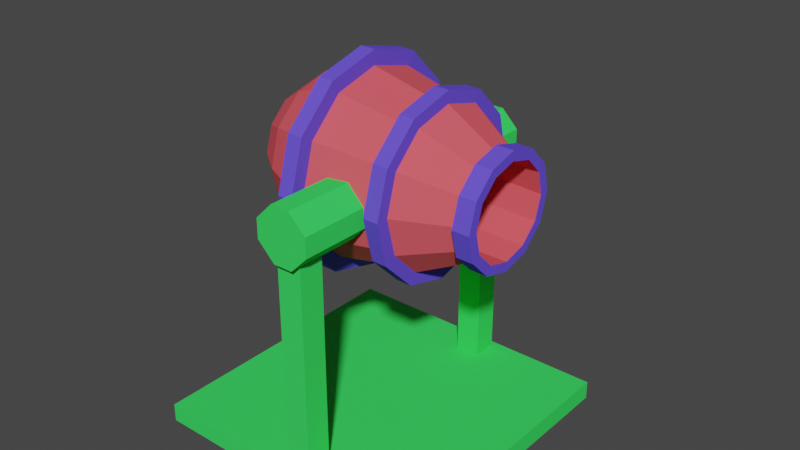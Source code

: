 # Source: Cannon_01.blend  (saved by Blender 3.0.42; exported with 4.5.12 LTS)
import bpy
from mathutils import Matrix  # noqa: F401  (used for matrix-valued properties, if any)

bpy.ops.wm.read_factory_settings(use_empty=True)
scene = bpy.context.scene
scene.name = 'Scene'

# ---- collections
col_collection = bpy.data.collections.new('Collection'); scene.collection.children.link(col_collection)

# ---- materials (node trees are filled in below, after node groups)
mat_material_001 = bpy.data.materials.new('Material.001')
mat_material_001.use_transparent_shadow = False
mat_material_001.diffuse_color = (0.8, 0.1, 0.1219, 1.0)
mat_material_002 = bpy.data.materials.new('Material.002')
mat_material_002.use_transparent_shadow = False
mat_material_002.diffuse_color = (0.1333, 0.08388, 0.8, 1.0)
mat_material_003 = bpy.data.materials.new('Material.003')
mat_material_003.use_transparent_shadow = False
mat_material_003.diffuse_color = (0.04656, 0.8, 0.1148, 1.0)

# ---- material node trees

# ---- world
world_world = bpy.data.worlds.new('World'); scene.world = world_world
world_world.use_nodes = True; world_world.node_tree.nodes.clear()
_N = world_world.node_tree.nodes; _L = world_world.node_tree.links
n0 = _N.new('ShaderNodeOutputWorld'); n0.name = 'World Output'; n0.location = (300, 300)
n1 = _N.new('ShaderNodeBackground'); n1.name = 'Background'; n1.location = (10, 300)
n1.inputs[0].default_value = (0.05088, 0.05088, 0.05088, 1.0)
_L.new(n1.outputs[0], n0.inputs[0])
n0.is_active_output = True
world_world.color = (0.05088, 0.05088, 0.05088)
world_world.use_sun_shadow = False
world_world.sun_shadow_jitter_overblur = 0.0

# ---- meshes
me_cylinder = bpy.data.meshes.new('Cylinder')
me_cylinder.from_pydata([(0.7451, 0.5304, 0.4546), (-0.8823, 0.9749, 0.1068), (0.9917, 0.2652, 0.06704), (-0.7437, 0.9749, 0.1951), (-1.104, 0.5629, 0.4545), (0.8875, -0.4594, 0.2308), (-0.9649, 0.5629, 0.5427), (-1.185, -4.505e-07, 0.5817), (0.4984, -0.2652, 0.8421), (-1.046, -4.505e-07, 0.6699), (-1.104, -0.5629, 0.4545), (-0.9649, -0.5629, 0.5427), (1.045, 0.4594, 0.331), (-0.8823, -0.9749, 0.1068), (1.149, 0.2652, 0.1672), (1.187, -3.431e-08, 0.1072), (-0.7437, -0.9749, 0.1951), (-0.5801, -1.126, -0.368), (-0.4415, -1.126, -0.2798), (-0.2779, -0.9749, -0.8429), (0.6557, -0.2652, 0.9422), (0.6176, -2.577e-07, 1.002), (0.6557, 0.2652, 0.9422), (-0.1392, -0.9749, -0.7547), (0.8875, 0.4594, 0.2308), (-0.05665, -0.5629, -1.191), (0.08201, -0.5629, -1.102), (1.03, -3.431e-08, 0.00709), (0.9917, -0.2652, 0.06704), (0.02433, 2.37e-08, -1.318), (0.7451, -0.5304, 0.4546), (0.6027, -0.4594, 0.6783), (0.163, 2.37e-08, -1.23), (0.4603, -2.577e-07, 0.9021), (0.4984, 0.2652, 0.8421), (0.6027, 0.4594, 0.6783), (-0.05665, 0.5629, -1.191), (0.9024, 0.5304, 0.5547), (0.08201, 0.5629, -1.102), (-0.2779, 0.9749, -0.8429), (1.149, -0.2652, 0.1672), (1.045, -0.4594, 0.331), (0.9024, -0.5304, 0.5547), (0.76, -0.4594, 0.7785), (-0.1392, 0.9749, -0.7547), (-0.4415, 1.126, -0.2798), (-0.5801, 1.126, -0.368), (0.76, 0.4594, 0.7785), (0.9061, 0.5195, 0.2016), (0.7451, 0.5998, 0.4546), (1.024, 0.2999, 0.01635), (1.067, -2.804e-08, -0.05145), (1.024, -0.2999, 0.01635), (0.9061, -0.5195, 0.2016), (0.7451, -0.5998, 0.4546), (0.584, -0.5195, 0.7076), (0.4662, -0.2999, 0.8928), (0.423, -2.807e-07, 0.9606), (0.4662, 0.2999, 0.8928), (0.584, 0.5195, 0.7076), (1.063, 0.5195, 0.3017), (0.9024, 0.5998, 0.5547), (1.181, 0.2999, 0.1165), (1.224, -2.804e-08, 0.04868), (1.181, -0.2999, 0.1165), (1.063, -0.5195, 0.3017), (0.9024, -0.5998, 0.5547), (0.7414, -0.5195, 0.8077), (0.6235, -0.2999, 0.9929), (0.5803, -2.807e-07, 1.061), (0.6235, 0.2999, 0.9929), (0.7414, 0.5195, 0.8077), (1.035, 0.429, 0.3457), (0.9024, 0.4954, 0.5547), (1.133, 0.2477, 0.1927), (1.168, -3.765e-08, 0.1368), (1.133, -0.2477, 0.1927), (1.035, -0.429, 0.3457), (0.9024, -0.4954, 0.5547), (0.7694, -0.429, 0.7637), (0.672, -0.2477, 0.9167), (0.6364, -2.463e-07, 0.9727), (0.672, 0.2477, 0.9167), (0.7694, 0.429, 0.7637), (-0.8929, 0.4889, -0.8974), (-1.044, 0.5645, -0.6593), (-0.7819, 0.2823, -1.072), (-0.7413, -2.943e-08, -1.136), (-0.7819, -0.2823, -1.072), (-0.8929, -0.4889, -0.8974), (-1.044, -0.5645, -0.6593), (-1.196, -0.4889, -0.4211), (-1.307, -0.2823, -0.2468), (-1.348, -2.672e-07, -0.183), (-1.307, 0.2823, -0.2468), (-1.196, 0.4889, -0.4211), (-0.7021, 0.8408, 0.1297), (-0.8407, 0.8408, 0.0415), (-0.8929, 0.4854, 0.4296), (-1.032, 0.4854, 0.3413), (-0.9627, -4e-07, 0.5393), (-1.101, -4e-07, 0.451), (-0.7021, -0.8408, 0.1297), (-0.8407, -0.8408, 0.0415), (-0.4415, -0.9709, -0.2798), (-0.5801, -0.9709, -0.368), (0.009997, -0.4854, -0.9892), (-0.1287, -0.4854, -1.077), (0.07984, 8.933e-09, -1.099), (-0.05882, 8.933e-09, -1.187), (-0.1808, 0.8408, -0.6893), (-0.3195, 0.8408, -0.7776), (-0.5801, 0.9709, -0.368), (-0.4415, 0.9709, -0.2798), (-0.8929, -0.4854, 0.4296), (-1.032, -0.4854, 0.3413), (-0.1808, -0.8408, -0.6893), (-0.3195, -0.8408, -0.7776), (0.009997, 0.4854, -0.9892), (-0.1287, 0.4854, -1.077), (0.06862, 0.7137, 0.5273), (-0.07003, 0.7137, 0.4391), (-0.09333, 0.412, 0.7818), (-0.232, 0.412, 0.6935), (-0.1526, -3.516e-07, 0.8749), (-0.2913, -3.516e-07, 0.7867), (0.06862, -0.7137, 0.5273), (-0.07003, -0.7137, 0.4391), (0.2898, -0.8241, 0.1797), (0.1512, -0.8241, 0.09148), (0.673, -0.412, -0.4223), (0.5344, -0.412, -0.5106), (0.7323, -4.52e-09, -0.5155), (0.5936, -4.52e-09, -0.6037), (0.5111, 0.7137, -0.1679), (0.3724, 0.7137, -0.2561), (-0.09333, -0.412, 0.7818), (-0.232, -0.412, 0.6935), (0.5111, -0.7137, -0.1679), (0.3724, -0.7137, -0.2561), (0.673, 0.412, -0.4223), (0.5344, 0.412, -0.5106), (0.1512, 0.8241, 0.09148), (0.2898, 0.8241, 0.1797), (0.1512, 0.9555, 0.09148), (0.2898, 0.9555, 0.1797), (0.5464, 0.8275, -0.2233), (0.4077, 0.8275, -0.3116), (0.7341, 0.4778, -0.5184), (0.5955, 0.4778, -0.6066), (0.8029, 8.016e-09, -0.6264), (0.6642, 8.016e-09, -0.7146), (0.7341, -0.4778, -0.5184), (0.5955, -0.4778, -0.6066), (0.5464, -0.8275, -0.2233), (0.4077, -0.8275, -0.3116), (0.2898, -0.9555, 0.1797), (0.1512, -0.9555, 0.09148), (0.03333, -0.8275, 0.5828), (-0.1053, -0.8275, 0.4945), (-0.1544, -0.4778, 0.8778), (-0.2931, -0.4778, 0.7896), (-0.2232, -3.944e-07, 0.9858), (-0.3618, -3.944e-07, 0.8976), (-0.1544, 0.4777, 0.8778), (-0.2931, 0.4777, 0.7896), (0.03333, 0.8275, 0.5828), (-0.1053, 0.8275, 0.4945), (-1.306, 0.1997, -0.8256), (-0.962, 0.7661, -0.6068), (-1.205, 0.5481, -0.7615), (-0.7563, 0.6635, -0.9299), (-1.252, 0.173, -0.9099), (-1.058, 0.4746, -0.9927), (-0.6057, 0.3831, -1.167), (-1.213, 0.09987, -0.9716), (-0.9503, 0.274, -1.162), (-0.5506, -7.403e-09, -1.253), (-1.199, 6.821e-09, -0.9941), (-0.9109, -7.308e-09, -1.224), (-0.6057, -0.3831, -1.167), (-1.213, -0.09987, -0.9716), (-0.9503, -0.274, -1.162), (-0.7563, -0.6635, -0.9299), (-1.252, -0.173, -0.9099), (-1.058, -0.4746, -0.9927), (-0.962, -0.7661, -0.6068), (-1.306, -0.1997, -0.8256), (-1.205, -0.5481, -0.7615), (-1.168, -0.6635, -0.2836), (-1.359, -0.173, -0.7414), (-1.352, -0.4746, -0.5303), (-1.318, -0.3831, -0.04701), (-1.399, -0.09987, -0.6797), (-1.46, -0.274, -0.3611), (-1.373, -3.301e-07, 0.03958), (-1.413, 6.821e-09, -0.6571), (-1.499, -2.145e-07, -0.2992), (-1.318, 0.3831, -0.04701), (-1.399, 0.09987, -0.6797), (-1.46, 0.274, -0.3611), (-1.168, 0.6635, -0.2836), (-1.359, 0.173, -0.7414), (-1.352, 0.4746, -0.5303), (-1.305, 0.173, -0.9437), (-1.452, 0.05538, -0.9568), (-1.394, 0.1385, -0.9767), (-1.47, 0.06395, -0.9298), (-1.359, 0.1997, -0.8594), (-1.437, 0.16, -0.9092), (-1.266, 0.09987, -1.005), (-1.44, 0.03197, -0.9766), (-1.363, 0.07998, -1.026), (-1.252, 6.821e-09, -1.028), (-1.435, 6.821e-09, -0.9838), (-1.351, 6.821e-09, -1.044), (-1.266, -0.09987, -1.005), (-1.44, -0.03197, -0.9766), (-1.363, -0.07998, -1.026), (-1.305, -0.173, -0.9437), (-1.452, -0.05538, -0.9568), (-1.394, -0.1385, -0.9767), (-1.359, -0.1997, -0.8594), (-1.47, -0.06395, -0.9298), (-1.437, -0.16, -0.9092), (-1.413, -0.173, -0.7752), (-1.487, -0.05538, -0.9029), (-1.48, -0.1385, -0.8417), (-1.452, -0.09987, -0.7135), (-1.499, -0.03197, -0.8831), (-1.512, -0.07998, -0.7923), (-1.466, 6.821e-09, -0.6909), (-1.504, 9.832e-08, -0.8759), (-1.523, 3.373e-08, -0.7742), (-1.452, 0.09987, -0.7135), (-1.499, 0.03197, -0.8831), (-1.512, 0.07998, -0.7923), (-1.413, 0.173, -0.7752), (-1.487, 0.05538, -0.9029), (-1.48, 0.1385, -0.8417)], [], [(134, 24, 2, 140), (45, 44, 39, 46), (143, 0, 24, 134), (130, 28, 5, 138), (140, 2, 27, 132), (132, 27, 28, 130), (126, 31, 8, 136), (138, 5, 30, 128), (128, 30, 31, 126), (136, 8, 33, 124), (122, 34, 35, 120), (120, 35, 0, 143), (124, 33, 34, 122), (201, 97, 112, 169), (40, 15, 75, 76), (110, 135, 141, 118), (113, 142, 135, 110), (118, 141, 133, 108), (106, 131, 139, 116), (108, 133, 131, 106), (116, 139, 129, 104), (102, 127, 137, 114), (104, 129, 127, 102), (114, 137, 125, 100), (100, 125, 123, 98), (96, 121, 142, 113), (22, 47, 71, 70), (8, 31, 55, 56), (14, 15, 63, 62), (21, 22, 70, 69), (31, 30, 54, 55), (12, 14, 62, 60), (20, 21, 69, 68), (30, 5, 53, 54), (37, 12, 60, 61), (43, 20, 68, 67), (5, 28, 52, 53), (0, 35, 59, 49), (174, 119, 109, 177), (181, 184, 219, 216), (177, 109, 107, 180), (183, 117, 105, 186), (180, 107, 117, 183), (186, 105, 103, 189), (192, 115, 101, 195), (189, 103, 115, 192), (195, 101, 99, 198), (198, 99, 97, 201), (171, 111, 119, 174), (50, 48, 60, 62), (58, 57, 69, 70), (57, 56, 68, 69), (56, 55, 67, 68), (55, 54, 66, 67), (54, 53, 65, 66), (53, 52, 64, 65), (52, 51, 63, 64), (49, 59, 71, 61), (48, 49, 61, 60), (51, 50, 62, 63), (59, 58, 70, 71), (24, 0, 49, 48), (15, 40, 64, 63), (33, 8, 56, 57), (47, 37, 61, 71), (2, 24, 48, 50), (40, 41, 65, 64), (34, 33, 57, 58), (27, 2, 50, 51), (41, 42, 66, 65), (35, 34, 58, 59), (28, 27, 51, 52), (42, 43, 67, 66), (75, 74, 86, 87), (47, 22, 82, 83), (12, 37, 73, 72), (20, 43, 79, 80), (41, 40, 76, 77), (37, 47, 83, 73), (14, 12, 72, 74), (21, 20, 80, 81), (42, 41, 77, 78), (15, 14, 74, 75), (22, 21, 81, 82), (43, 42, 78, 79), (84, 85, 95, 94, 93, 92, 91, 90, 89, 88, 87, 86), (82, 81, 93, 94), (79, 78, 90, 91), (76, 75, 87, 88), (83, 82, 94, 95), (72, 73, 85, 84), (80, 79, 91, 92), (77, 76, 88, 89), (73, 83, 95, 85), (74, 72, 84, 86), (81, 80, 92, 93), (78, 77, 89, 90), (130, 138, 154, 152), (102, 114, 11, 16), (112, 97, 1, 46), (131, 133, 151, 153), (103, 105, 17, 13), (136, 124, 162, 160), (96, 113, 45, 3), (118, 108, 32, 38), (137, 127, 159, 161), (97, 99, 4, 1), (119, 111, 39, 36), (132, 130, 152, 150), (104, 102, 16, 18), (133, 141, 149, 151), (105, 117, 19, 17), (126, 136, 160, 158), (98, 96, 3, 6), (110, 118, 38, 44), (142, 121, 167, 144), (127, 129, 157, 159), (99, 101, 7, 4), (111, 112, 46, 39), (120, 143, 145, 166), (140, 132, 150, 148), (98, 123, 121, 96), (44, 38, 36, 39), (38, 32, 29, 36), (32, 26, 25, 29), (26, 23, 19, 25), (23, 18, 17, 19), (18, 16, 13, 17), (16, 11, 10, 13), (11, 9, 7, 10), (9, 6, 4, 7), (6, 3, 1, 4), (3, 45, 46, 1), (145, 146, 147, 144), (146, 148, 149, 147), (148, 150, 151, 149), (150, 152, 153, 151), (152, 154, 155, 153), (154, 156, 157, 155), (156, 158, 159, 157), (158, 160, 161, 159), (160, 162, 163, 161), (162, 164, 165, 163), (164, 166, 167, 165), (166, 145, 144, 167), (109, 119, 36, 29), (125, 137, 161, 163), (108, 106, 26, 32), (143, 134, 146, 145), (124, 122, 164, 162), (115, 103, 13, 10), (139, 131, 153, 155), (114, 100, 9, 11), (138, 128, 156, 154), (107, 109, 29, 25), (135, 142, 144, 147), (123, 125, 163, 165), (106, 116, 23, 26), (134, 140, 148, 146), (122, 120, 166, 164), (101, 115, 10, 7), (129, 139, 155, 157), (113, 110, 44, 45), (100, 98, 6, 9), (128, 126, 158, 156), (117, 107, 25, 19), (141, 135, 147, 149), (121, 123, 165, 167), (116, 104, 18, 23), (169, 171, 173, 170), (170, 173, 172, 168), (171, 174, 176, 173), (173, 176, 175, 172), (174, 177, 179, 176), (176, 179, 178, 175), (177, 180, 182, 179), (179, 182, 181, 178), (180, 183, 185, 182), (182, 185, 184, 181), (183, 186, 188, 185), (185, 188, 187, 184), (186, 189, 191, 188), (188, 191, 190, 187), (189, 192, 194, 191), (191, 194, 193, 190), (192, 195, 197, 194), (194, 197, 196, 193), (195, 198, 200, 197), (197, 200, 199, 196), (198, 201, 203, 200), (200, 203, 202, 199), (201, 169, 170, 203), (203, 170, 168, 202), (169, 112, 111, 171), (172, 175, 210, 204), (202, 168, 208, 237), (175, 178, 213, 210), (196, 199, 234, 231), (190, 193, 228, 225), (184, 187, 222, 219), (178, 181, 216, 213), (207, 205, 211, 214, 217, 220, 223, 226, 229, 232, 235, 238), (199, 202, 237, 234), (193, 196, 231, 228), (187, 190, 225, 222), (205, 207, 209, 206), (206, 209, 208, 204), (211, 205, 206, 212), (212, 206, 204, 210), (214, 211, 212, 215), (215, 212, 210, 213), (217, 214, 215, 218), (218, 215, 213, 216), (220, 217, 218, 221), (221, 218, 216, 219), (223, 220, 221, 224), (224, 221, 219, 222), (226, 223, 224, 227), (227, 224, 222, 225), (229, 226, 227, 230), (230, 227, 225, 228), (232, 229, 230, 233), (233, 230, 228, 231), (235, 232, 233, 236), (236, 233, 231, 234), (238, 235, 236, 239), (239, 236, 234, 237), (207, 238, 239, 209), (209, 239, 237, 208), (168, 172, 204, 208)])
me_cylinder.polygons.foreach_set('material_index', [0, 1, 0, 0, 0, 0, 0, 0, 0, 0, 0, 0, 0, 0, 1, 0, 0, 0, 0, 0, 0, 0, 0, 0, 0, 0, 1, 1, 1, 1, 1, 1, 1, 1, 1, 1, 1, 1, 0, 2, 0, 0, 0, 0, 0, 0, 0, 0, 0, 1, 1, 1, 1, 1, 1, 1, 1, 1, 1, 1, 1, 1, 1, 1, 1, 1, 1, 1, 1, 1, 1, 1, 1, 0, 1, 1, 1, 1, 1, 1, 1, 1, 1, 1, 1, 0, 0, 0, 0, 0, 0, 0, 0, 0, 0, 0, 0, 1, 1, 1, 1, 1, 1, 1, 1, 1, 1, 1, 1, 1, 1, 1, 1, 1, 1, 1, 1, 1, 1, 1, 1, 0, 1, 1, 1, 1, 1, 1, 1, 1, 1, 1, 1, 1, 1, 1, 1, 1, 1, 1, 1, 1, 1, 1, 1, 1, 1, 1, 1, 1, 1, 1, 1, 1, 1, 1, 1, 1, 1, 1, 1, 1, 1, 1, 1, 1, 1, 1, 1, 0, 0, 0, 0, 0, 0, 0, 0, 0, 0, 0, 0, 0, 0, 0, 0, 0, 0, 0, 0, 0, 0, 0, 0, 0, 2, 2, 2, 2, 2, 2, 2, 2, 2, 2, 2, 2, 2, 2, 2, 2, 2, 2, 2, 2, 2, 2, 2, 2, 2, 2, 2, 2, 2, 2, 2, 2, 2, 2, 2, 2])
_uv = me_cylinder.uv_layers.new(name='UVMap')
_uv.uv.foreach_set('vector', [0.6618, 0.2054, 0.6618, 0.2054, 0.6618, 0.2054, 0.6618, 0.2054, 0.4191, 0.6327, 0.4191, 0.6327, 0.4191, 0.6327, 0.4191, 0.6327, 0.6618, 0.2054, 0.6618, 0.2054, 0.6618, 0.2054, 0.6618, 0.2054, 0.6618, 0.2054, 0.6618, 0.2054, 0.6618, 0.2054, 0.6618, 0.2054, 0.6618, 0.2054, 0.6618, 0.2054, 0.6618, 0.2054, 0.6618, 0.2054, 0.6618, 0.2054, 0.6618, 0.2054, 0.6618, 0.2054, 0.6618, 0.2054, 0.6618, 0.2054, 0.6618, 0.2054, 0.6618, 0.2054, 0.6618, 0.2054, 0.6618, 0.2054, 0.6618, 0.2054, 0.6618, 0.2054, 0.6618, 0.2054, 0.6618, 0.2054, 0.6618, 0.2054, 0.6618, 0.2054, 0.6618, 0.2054, 0.6618, 0.2054, 0.6618, 0.2054, 0.6618, 0.2054, 0.6618, 0.2054, 0.6618, 0.2054, 0.6618, 0.2054, 0.6618, 0.2054, 0.6618, 0.2054, 0.6618, 0.2054, 0.6618, 0.2054, 0.6618, 0.2054, 0.6618, 0.2054, 0.6618, 0.2054, 0.6618, 0.2054, 0.6618, 0.2054, 0.6618, 0.2054, 0.6618, 0.2054, 0.6618, 0.2054, 0.6618, 0.2054, 0.6618, 0.2054, 0.6618, 0.2054, 0.6618, 0.2054, 0.6618, 0.2054, 0.6618, 0.2054, 0.6618, 0.2054, 0.6618, 0.2054, 0.6618, 0.2054, 0.6618, 0.2054, 0.6618, 0.2054, 0.6618, 0.2054, 0.6618, 0.2054, 0.6618, 0.2054, 0.6618, 0.2054, 0.6618, 0.2054, 0.6618, 0.2054, 0.6618, 0.2054, 0.6618, 0.2054, 0.6618, 0.2054, 0.6618, 0.2054, 0.6618, 0.2054, 0.6618, 0.2054, 0.6618, 0.2054, 0.6618, 0.2054, 0.6618, 0.2054, 0.6618, 0.2054, 0.6618, 0.2054, 0.6618, 0.2054, 0.6618, 0.2054, 0.6618, 0.2054, 0.6618, 0.2054, 0.6618, 0.2054, 0.6618, 0.2054, 0.6618, 0.2054, 0.6618, 0.2054, 0.6618, 0.2054, 0.6618, 0.2054, 0.6618, 0.2054, 0.6618, 0.2054, 0.6618, 0.2054, 0.6618, 0.2054, 0.6618, 0.2054, 0.6618, 0.2054, 0.6618, 0.2054, 0.6618, 0.2054, 0.6618, 0.2054, 0.6618, 0.2054, 0.6618, 0.2054, 0.6618, 0.2054, 0.4191, 0.6327, 0.4191, 0.6327, 0.4191, 0.6327, 0.4191, 0.6327, 0.4191, 0.6327, 0.4191, 0.6327, 0.4191, 0.6327, 0.4191, 0.6327, 0.4191, 0.6327, 0.4191, 0.6327, 0.4191, 0.6327, 0.4191, 0.6327, 0.4191, 0.6327, 0.4191, 0.6327, 0.4191, 0.6327, 0.4191, 0.6327, 0.4191, 0.6327, 0.4191, 0.6327, 0.4191, 0.6327, 0.4191, 0.6327, 0.4191, 0.6327, 0.4191, 0.6327, 0.4191, 0.6327, 0.4191, 0.6327, 0.4191, 0.6327, 0.4191, 0.6327, 0.4191, 0.6327, 0.4191, 0.6327, 0.4191, 0.6327, 0.4191, 0.6327, 0.4191, 0.6327, 0.4191, 0.6327, 0.4191, 0.6327, 0.4191, 0.6327, 0.4191, 0.6327, 0.4191, 0.6327, 0.4191, 0.6327, 0.4191, 0.6327, 0.4191, 0.6327, 0.4191, 0.6327, 0.4191, 0.6327, 0.4191, 0.6327, 0.4191, 0.6327, 0.4191, 0.6327, 0.4191, 0.6327, 0.4191, 0.6327, 0.4191, 0.6327, 0.4191, 0.6327, 0.6618, 0.2054, 0.6618, 0.2054, 0.6618, 0.2054, 0.6618, 0.2054, 0.7832, 0.7325, 0.7832, 0.7325, 0.7832, 0.7325, 0.7832, 0.7325, 0.6618, 0.2054, 0.6618, 0.2054, 0.6618, 0.2054, 0.6618, 0.2054, 0.6618, 0.2054, 0.6618, 0.2054, 0.6618, 0.2054, 0.6618, 0.2054, 0.6618, 0.2054, 0.6618, 0.2054, 0.6618, 0.2054, 0.6618, 0.2054, 0.6618, 0.2054, 0.6618, 0.2054, 0.6618, 0.2054, 0.6618, 0.2054, 0.6618, 0.2054, 0.6618, 0.2054, 0.6618, 0.2054, 0.6618, 0.2054, 0.6618, 0.2054, 0.6618, 0.2054, 0.6618, 0.2054, 0.6618, 0.2054, 0.6618, 0.2054, 0.6618, 0.2054, 0.6618, 0.2054, 0.6618, 0.2054, 0.6618, 0.2054, 0.6618, 0.2054, 0.6618, 0.2054, 0.6618, 0.2054, 0.6618, 0.2054, 0.6618, 0.2054, 0.6618, 0.2054, 0.6618, 0.2054, 0.4191, 0.6327, 0.4191, 0.6327, 0.4191, 0.6327, 0.4191, 0.6327, 0.4191, 0.6327, 0.4191, 0.6327, 0.4191, 0.6327, 0.4191, 0.6327, 0.4191, 0.6327, 0.4191, 0.6327, 0.4191, 0.6327, 0.4191, 0.6327, 0.4191, 0.6327, 0.4191, 0.6327, 0.4191, 0.6327, 0.4191, 0.6327, 0.4191, 0.6327, 0.4191, 0.6327, 0.4191, 0.6327, 0.4191, 0.6327, 0.4191, 0.6327, 0.4191, 0.6327, 0.4191, 0.6327, 0.4191, 0.6327, 0.4191, 0.6327, 0.4191, 0.6327, 0.4191, 0.6327, 0.4191, 0.6327, 0.4191, 0.6327, 0.4191, 0.6327, 0.4191, 0.6327, 0.4191, 0.6327, 0.4191, 0.6327, 0.4191, 0.6327, 0.4191, 0.6327, 0.4191, 0.6327, 0.4191, 0.6327, 0.4191, 0.6327, 0.4191, 0.6327, 0.4191, 0.6327, 0.4191, 0.6327, 0.4191, 0.6327, 0.4191, 0.6327, 0.4191, 0.6327, 0.4191, 0.6327, 0.4191, 0.6327, 0.4191, 0.6327, 0.4191, 0.6327, 0.4191, 0.6327, 0.4191, 0.6327, 0.4191, 0.6327, 0.4191, 0.6327, 0.4191, 0.6327, 0.4191, 0.6327, 0.4191, 0.6327, 0.4191, 0.6327, 0.4191, 0.6327, 0.4191, 0.6327, 0.4191, 0.6327, 0.4191, 0.6327, 0.4191, 0.6327, 0.4191, 0.6327, 0.4191, 0.6327, 0.4191, 0.6327, 0.4191, 0.6327, 0.4191, 0.6327, 0.4191, 0.6327, 0.4191, 0.6327, 0.4191, 0.6327, 0.4191, 0.6327, 0.4191, 0.6327, 0.4191, 0.6327, 0.4191, 0.6327, 0.4191, 0.6327, 0.4191, 0.6327, 0.4191, 0.6327, 0.4191, 0.6327, 0.4191, 0.6327, 0.4191, 0.6327, 0.4191, 0.6327, 0.4191, 0.6327, 0.4191, 0.6327, 0.4191, 0.6327, 0.4191, 0.6327, 0.4191, 0.6327, 0.4191, 0.6327, 0.4191, 0.6327, 0.4191, 0.6327, 0.4191, 0.6327, 0.4191, 0.6327, 0.4191, 0.6327, 0.4191, 0.6327, 0.4191, 0.6327, 0.4191, 0.6327, 0.4191, 0.6327, 0.4191, 0.6327, 0.6618, 0.2054, 0.6618, 0.2054, 0.6618, 0.2054, 0.6618, 0.2054, 0.6618, 0.2054, 0.6618, 0.2054, 0.6618, 0.2054, 0.6618, 0.2054, 0.6618, 0.2054, 0.6618, 0.2054, 0.6618, 0.2054, 0.6618, 0.2054, 0.6618, 0.2054, 0.6618, 0.2054, 0.6618, 0.2054, 0.6618, 0.2054, 0.6618, 0.2054, 0.6618, 0.2054, 0.6618, 0.2054, 0.6618, 0.2054, 0.6618, 0.2054, 0.6618, 0.2054, 0.6618, 0.2054, 0.6618, 0.2054, 0.6618, 0.2054, 0.6618, 0.2054, 0.6618, 0.2054, 0.6618, 0.2054, 0.6618, 0.2054, 0.6618, 0.2054, 0.6618, 0.2054, 0.6618, 0.2054, 0.6618, 0.2054, 0.6618, 0.2054, 0.6618, 0.2054, 0.6618, 0.2054, 0.6618, 0.2054, 0.6618, 0.2054, 0.6618, 0.2054, 0.6618, 0.2054, 0.6618, 0.2054, 0.6618, 0.2054, 0.6618, 0.2054, 0.6618, 0.2054, 0.6618, 0.2054, 0.6618, 0.2054, 0.6618, 0.2054, 0.6618, 0.2054, 0.6618, 0.2054, 0.6618, 0.2054, 0.6618, 0.2054, 0.6618, 0.2054, 0.6618, 0.2054, 0.6618, 0.2054, 0.6618, 0.2054, 0.6618, 0.2054, 0.6618, 0.2054, 0.6618, 0.2054, 0.6618, 0.2054, 0.6618, 0.2054, 0.6618, 0.2054, 0.6618, 0.2054, 0.6618, 0.2054, 0.6618, 0.2054, 0.6618, 0.2054, 0.6618, 0.2054, 0.6618, 0.2054, 0.6618, 0.2054, 0.6618, 0.2054, 0.6618, 0.2054, 0.6618, 0.2054, 0.6618, 0.2054, 0.6618, 0.2054, 0.6618, 0.2054, 0.6618, 0.2054, 0.6618, 0.2054, 0.6618, 0.2054, 0.6618, 0.2054, 0.6618, 0.2054, 0.6618, 0.2054, 0.6618, 0.2054, 0.6618, 0.2054, 0.6618, 0.2054, 0.6618, 0.2054, 0.6618, 0.2054, 0.6618, 0.2054, 0.6618, 0.2054, 0.6618, 0.2054, 0.6618, 0.2054, 0.6618, 0.2054, 0.6618, 0.2054, 0.6618, 0.2054, 0.6618, 0.2054, 0.6618, 0.2054, 0.6618, 0.2054, 0.6618, 0.2054, 0.6618, 0.2054, 0.6618, 0.2054, 0.6618, 0.2054, 0.6618, 0.2054, 0.6618, 0.2054, 0.6618, 0.2054, 0.6618, 0.2054, 0.6618, 0.2054, 0.4191, 0.6327, 0.4191, 0.6327, 0.4191, 0.6327, 0.4191, 0.6327, 0.4191, 0.6327, 0.4191, 0.6327, 0.4191, 0.6327, 0.4191, 0.6327, 0.4191, 0.6327, 0.4191, 0.6327, 0.4191, 0.6327, 0.4191, 0.6327, 0.4191, 0.6327, 0.4191, 0.6327, 0.4191, 0.6327, 0.4191, 0.6327, 0.4191, 0.6327, 0.4191, 0.6327, 0.4191, 0.6327, 0.4191, 0.6327, 0.4191, 0.6327, 0.4191, 0.6327, 0.4191, 0.6327, 0.4191, 0.6327, 0.4191, 0.6327, 0.4191, 0.6327, 0.4191, 0.6327, 0.4191, 0.6327, 0.4191, 0.6327, 0.4191, 0.6327, 0.4191, 0.6327, 0.4191, 0.6327, 0.4191, 0.6327, 0.4191, 0.6327, 0.4191, 0.6327, 0.4191, 0.6327, 0.4191, 0.6327, 0.4191, 0.6327, 0.4191, 0.6327, 0.4191, 0.6327, 0.4191, 0.6327, 0.4191, 0.6327, 0.4191, 0.6327, 0.4191, 0.6327, 0.4191, 0.6327, 0.4191, 0.6327, 0.4191, 0.6327, 0.4191, 0.6327, 0.4191, 0.6327, 0.4191, 0.6327, 0.4191, 0.6327, 0.4191, 0.6327, 0.4191, 0.6327, 0.4191, 0.6327, 0.4191, 0.6327, 0.4191, 0.6327, 0.4191, 0.6327, 0.4191, 0.6327, 0.4191, 0.6327, 0.4191, 0.6327, 0.4191, 0.6327, 0.4191, 0.6327, 0.4191, 0.6327, 0.4191, 0.6327, 0.4191, 0.6327, 0.4191, 0.6327, 0.4191, 0.6327, 0.4191, 0.6327, 0.4191, 0.6327, 0.4191, 0.6327, 0.4191, 0.6327, 0.4191, 0.6327, 0.4191, 0.6327, 0.4191, 0.6327, 0.4191, 0.6327, 0.4191, 0.6327, 0.4191, 0.6327, 0.4191, 0.6327, 0.4191, 0.6327, 0.4191, 0.6327, 0.4191, 0.6327, 0.4191, 0.6327, 0.4191, 0.6327, 0.4191, 0.6327, 0.4191, 0.6327, 0.4191, 0.6327, 0.4191, 0.6327, 0.4191, 0.6327, 0.4191, 0.6327, 0.4191, 0.6327, 0.4191, 0.6327, 0.4191, 0.6327, 0.4191, 0.6327, 0.4191, 0.6327, 0.4191, 0.6327, 0.4191, 0.6327, 0.6618, 0.2054, 0.6618, 0.2054, 0.6618, 0.2054, 0.6618, 0.2054, 0.4191, 0.6327, 0.4191, 0.6327, 0.4191, 0.6327, 0.4191, 0.6327, 0.4191, 0.6327, 0.4191, 0.6327, 0.4191, 0.6327, 0.4191, 0.6327, 0.4191, 0.6327, 0.4191, 0.6327, 0.4191, 0.6327, 0.4191, 0.6327, 0.4191, 0.6327, 0.4191, 0.6327, 0.4191, 0.6327, 0.4191, 0.6327, 0.4191, 0.6327, 0.4191, 0.6327, 0.4191, 0.6327, 0.4191, 0.6327, 0.4191, 0.6327, 0.4191, 0.6327, 0.4191, 0.6327, 0.4191, 0.6327, 0.4191, 0.6327, 0.4191, 0.6327, 0.4191, 0.6327, 0.4191, 0.6327, 0.4191, 0.6327, 0.4191, 0.6327, 0.4191, 0.6327, 0.4191, 0.6327, 0.4191, 0.6327, 0.4191, 0.6327, 0.4191, 0.6327, 0.4191, 0.6327, 0.4191, 0.6327, 0.4191, 0.6327, 0.4191, 0.6327, 0.4191, 0.6327, 0.4191, 0.6327, 0.4191, 0.6327, 0.4191, 0.6327, 0.4191, 0.6327, 0.4191, 0.6327, 0.4191, 0.6327, 0.4191, 0.6327, 0.4191, 0.6327, 0.4191, 0.6327, 0.4191, 0.6327, 0.4191, 0.6327, 0.4191, 0.6327, 0.4191, 0.6327, 0.4191, 0.6327, 0.4191, 0.6327, 0.4191, 0.6327, 0.4191, 0.6327, 0.4191, 0.6327, 0.4191, 0.6327, 0.4191, 0.6327, 0.4191, 0.6327, 0.4191, 0.6327, 0.4191, 0.6327, 0.4191, 0.6327, 0.4191, 0.6327, 0.4191, 0.6327, 0.4191, 0.6327, 0.4191, 0.6327, 0.4191, 0.6327, 0.4191, 0.6327, 0.4191, 0.6327, 0.4191, 0.6327, 0.4191, 0.6327, 0.4191, 0.6327, 0.4191, 0.6327, 0.4191, 0.6327, 0.4191, 0.6327, 0.4191, 0.6327, 0.4191, 0.6327, 0.4191, 0.6327, 0.4191, 0.6327, 0.4191, 0.6327, 0.4191, 0.6327, 0.4191, 0.6327, 0.4191, 0.6327, 0.4191, 0.6327, 0.4191, 0.6327, 0.4191, 0.6327, 0.4191, 0.6327, 0.4191, 0.6327, 0.4191, 0.6327, 0.4191, 0.6327, 0.4191, 0.6327, 0.4191, 0.6327, 0.4191, 0.6327, 0.4191, 0.6327, 0.4191, 0.6327, 0.4191, 0.6327, 0.4191, 0.6327, 0.4191, 0.6327, 0.4191, 0.6327, 0.4191, 0.6327, 0.4191, 0.6327, 0.4191, 0.6327, 0.4191, 0.6327, 0.4191, 0.6327, 0.4191, 0.6327, 0.4191, 0.6327, 0.4191, 0.6327, 0.4191, 0.6327, 0.4191, 0.6327, 0.4191, 0.6327, 0.4191, 0.6327, 0.4191, 0.6327, 0.4191, 0.6327, 0.4191, 0.6327, 0.4191, 0.6327, 0.4191, 0.6327, 0.4191, 0.6327, 0.4191, 0.6327, 0.4191, 0.6327, 0.4191, 0.6327, 0.4191, 0.6327, 0.4191, 0.6327, 0.4191, 0.6327, 0.4191, 0.6327, 0.4191, 0.6327, 0.4191, 0.6327, 0.4191, 0.6327, 0.4191, 0.6327, 0.4191, 0.6327, 0.4191, 0.6327, 0.4191, 0.6327, 0.4191, 0.6327, 0.4191, 0.6327, 0.4191, 0.6327, 0.4191, 0.6327, 0.4191, 0.6327, 0.4191, 0.6327, 0.4191, 0.6327, 0.4191, 0.6327, 0.4191, 0.6327, 0.4191, 0.6327, 0.4191, 0.6327, 0.4191, 0.6327, 0.4191, 0.6327, 0.4191, 0.6327, 0.4191, 0.6327, 0.4191, 0.6327, 0.4191, 0.6327, 0.4191, 0.6327, 0.4191, 0.6327, 0.4191, 0.6327, 0.4191, 0.6327, 0.4191, 0.6327, 0.4191, 0.6327, 0.4191, 0.6327, 0.4191, 0.6327, 0.4191, 0.6327, 0.4191, 0.6327, 0.4191, 0.6327, 0.4191, 0.6327, 0.4191, 0.6327, 0.4191, 0.6327, 0.4191, 0.6327, 0.4191, 0.6327, 0.4191, 0.6327, 0.4191, 0.6327, 0.4191, 0.6327, 0.4191, 0.6327, 0.4191, 0.6327, 0.4191, 0.6327, 0.4191, 0.6327, 0.4191, 0.6327, 0.4191, 0.6327, 0.4191, 0.6327, 0.4191, 0.6327, 0.4191, 0.6327, 0.4191, 0.6327, 0.4191, 0.6327, 0.4191, 0.6327, 0.4191, 0.6327, 0.4191, 0.6327, 0.4191, 0.6327, 0.4191, 0.6327, 0.4191, 0.6327, 0.4191, 0.6327, 0.4191, 0.6327, 0.6618, 0.2054, 0.6618, 0.2054, 0.6618, 0.2054, 0.6618, 0.2054, 0.6618, 0.2054, 0.6618, 0.2054, 0.6618, 0.2054, 0.6618, 0.2054, 0.6618, 0.2054, 0.6618, 0.2054, 0.6618, 0.2054, 0.6618, 0.2054, 0.6618, 0.2054, 0.6618, 0.2054, 0.6618, 0.2054, 0.6618, 0.2054, 0.6618, 0.2054, 0.6618, 0.2054, 0.6618, 0.2054, 0.6618, 0.2054, 0.6618, 0.2054, 0.6618, 0.2054, 0.6618, 0.2054, 0.6618, 0.2054, 0.6618, 0.2054, 0.6618, 0.2054, 0.6618, 0.2054, 0.6618, 0.2054, 0.6618, 0.2054, 0.6618, 0.2054, 0.6618, 0.2054, 0.6618, 0.2054, 0.6618, 0.2054, 0.6618, 0.2054, 0.6618, 0.2054, 0.6618, 0.2054, 0.6618, 0.2054, 0.6618, 0.2054, 0.6618, 0.2054, 0.6618, 0.2054, 0.6618, 0.2054, 0.6618, 0.2054, 0.6618, 0.2054, 0.6618, 0.2054, 0.6618, 0.2054, 0.6618, 0.2054, 0.6618, 0.2054, 0.6618, 0.2054, 0.6618, 0.2054, 0.6618, 0.2054, 0.6618, 0.2054, 0.6618, 0.2054, 0.6618, 0.2054, 0.6618, 0.2054, 0.6618, 0.2054, 0.6618, 0.2054, 0.6618, 0.2054, 0.6618, 0.2054, 0.6618, 0.2054, 0.6618, 0.2054, 0.6618, 0.2054, 0.6618, 0.2054, 0.6618, 0.2054, 0.6618, 0.2054, 0.6618, 0.2054, 0.6618, 0.2054, 0.6618, 0.2054, 0.6618, 0.2054, 0.6618, 0.2054, 0.6618, 0.2054, 0.6618, 0.2054, 0.6618, 0.2054, 0.6618, 0.2054, 0.6618, 0.2054, 0.6618, 0.2054, 0.6618, 0.2054, 0.6618, 0.2054, 0.6618, 0.2054, 0.6618, 0.2054, 0.6618, 0.2054, 0.6618, 0.2054, 0.6618, 0.2054, 0.6618, 0.2054, 0.6618, 0.2054, 0.6618, 0.2054, 0.6618, 0.2054, 0.6618, 0.2054, 0.6618, 0.2054, 0.6618, 0.2054, 0.6618, 0.2054, 0.6618, 0.2054, 0.6618, 0.2054, 0.6618, 0.2054, 0.6618, 0.2054, 0.6618, 0.2054, 0.6618, 0.2054, 0.6618, 0.2054, 0.6618, 0.2054, 0.6618, 0.2054, 0.6618, 0.2054, 0.7832, 0.7325, 0.7832, 0.7325, 0.7832, 0.7325, 0.7832, 0.7325, 0.7832, 0.7325, 0.7832, 0.7325, 0.7832, 0.7325, 0.7832, 0.7325, 0.7832, 0.7325, 0.7832, 0.7325, 0.7832, 0.7325, 0.7832, 0.7325, 0.7832, 0.7325, 0.7832, 0.7325, 0.7832, 0.7325, 0.7832, 0.7325, 0.7832, 0.7325, 0.7832, 0.7325, 0.7832, 0.7325, 0.7832, 0.7325, 0.7832, 0.7325, 0.7832, 0.7325, 0.7832, 0.7325, 0.7832, 0.7325, 0.7832, 0.7325, 0.7832, 0.7325, 0.7832, 0.7325, 0.7832, 0.7325, 0.7832, 0.7325, 0.7832, 0.7325, 0.7832, 0.7325, 0.7832, 0.7325, 0.7832, 0.7325, 0.7832, 0.7325, 0.7832, 0.7325, 0.7832, 0.7325, 0.7832, 0.7325, 0.7832, 0.7325, 0.7832, 0.7325, 0.7832, 0.7325, 0.7832, 0.7325, 0.7832, 0.7325, 0.7832, 0.7325, 0.7832, 0.7325, 0.7832, 0.7325, 0.7832, 0.7325, 0.7832, 0.7325, 0.7832, 0.7325, 0.7832, 0.7325, 0.7832, 0.7325, 0.7832, 0.7325, 0.7832, 0.7325, 0.7832, 0.7325, 0.7832, 0.7325, 0.7832, 0.7325, 0.7832, 0.7325, 0.7832, 0.7325, 0.7832, 0.7325, 0.7832, 0.7325, 0.7832, 0.7325, 0.7832, 0.7325, 0.7832, 0.7325, 0.7832, 0.7325, 0.7832, 0.7325, 0.7832, 0.7325, 0.7832, 0.7325, 0.7832, 0.7325, 0.7832, 0.7325, 0.7832, 0.7325, 0.7832, 0.7325, 0.7832, 0.7325, 0.7832, 0.7325, 0.7832, 0.7325, 0.7832, 0.7325, 0.7832, 0.7325, 0.7832, 0.7325, 0.7832, 0.7325, 0.7832, 0.7325, 0.7832, 0.7325, 0.7832, 0.7325, 0.7832, 0.7325, 0.7832, 0.7325, 0.7832, 0.7325, 0.7832, 0.7325, 0.7832, 0.7325, 0.7832, 0.7325, 0.7832, 0.7325, 0.7832, 0.7325, 0.7832, 0.7325, 0.7832, 0.7325, 0.7832, 0.7325, 0.7832, 0.7325, 0.7832, 0.7325, 0.7832, 0.7325, 0.7832, 0.7325, 0.7832, 0.7325, 0.7832, 0.7325, 0.7832, 0.7325, 0.7832, 0.7325, 0.7832, 0.7325, 0.7832, 0.7325, 0.7832, 0.7325, 0.7832, 0.7325, 0.7832, 0.7325, 0.7832, 0.7325, 0.7832, 0.7325, 0.7832, 0.7325, 0.7832, 0.7325, 0.7832, 0.7325, 0.7832, 0.7325, 0.7832, 0.7325, 0.7832, 0.7325, 0.7832, 0.7325, 0.7832, 0.7325, 0.7832, 0.7325, 0.7832, 0.7325, 0.7832, 0.7325, 0.7832, 0.7325, 0.7832, 0.7325, 0.7832, 0.7325, 0.7832, 0.7325, 0.7832, 0.7325, 0.7832, 0.7325, 0.7832, 0.7325, 0.7832, 0.7325, 0.7832, 0.7325, 0.7832, 0.7325, 0.7832, 0.7325, 0.7832, 0.7325, 0.7832, 0.7325, 0.7832, 0.7325, 0.7832, 0.7325, 0.7832, 0.7325, 0.7832, 0.7325, 0.7832, 0.7325, 0.7832, 0.7325, 0.7832, 0.7325, 0.7832, 0.7325, 0.7832, 0.7325, 0.7832, 0.7325, 0.7832, 0.7325, 0.7832, 0.7325, 0.7832, 0.7325, 0.7832, 0.7325, 0.7832, 0.7325, 0.7832, 0.7325, 0.7832, 0.7325, 0.7832, 0.7325, 0.7832, 0.7325, 0.7832, 0.7325, 0.7832, 0.7325, 0.7832, 0.7325])
me_cylinder.materials.append(mat_material_001)
me_cylinder.materials.append(mat_material_002)
me_cylinder.materials.append(mat_material_003)
me_cylinder.use_remesh_fix_poles = True
me_cylinder.use_remesh_preserve_attributes = False
me_cylinder.use_mirror_vertex_groups = False
me_cylinder.update()
me_cylinder_001 = bpy.data.meshes.new('Cylinder.001')
me_cylinder_001.from_pydata([(-2.572, -1.558, -0.1), (-2.572, -1.558, 0.1), (-2.572, 1.558, -0.1), (-2.572, 1.558, 0.1), (0.5432, -1.558, -0.1), (0.5432, -1.558, 0.1), (0.5432, 1.558, -0.1), (0.5432, 1.558, 0.1), (-0.9507, 1.213, 0.08089), (-0.9507, 1.487, 0.08089), (-0.6759, 1.213, 0.08089), (-0.6759, 1.487, 0.08089), (-0.9507, -1.487, 0.08089), (-0.9507, -1.213, 0.08089), (-0.6759, -1.487, 0.08089), (-0.6759, -1.213, 0.08089), (-0.9507, 1.213, 2.657), (-0.9507, 1.487, 2.657), (-0.6759, 1.487, 2.657), (-0.6759, 1.213, 2.657), (-0.9507, -1.487, 2.657), (-0.9507, -1.213, 2.657), (-0.6759, -1.213, 2.657), (-0.6759, -1.487, 2.657), (-1.091, 0.743, 2.776), (-0.9044, -0.7708, 2.962), (-1.091, -0.7708, 2.568), (-0.9044, -0.7708, 2.382), (-0.5101, -0.7708, 2.568), (-0.6964, -0.7708, 2.382), (-0.5101, -0.7708, 2.776), (-0.6964, -0.7708, 2.962), (-0.9044, -1.571, 2.382), (-1.091, -1.571, 2.568), (-1.091, -1.571, 2.776), (-0.9044, -1.571, 2.962), (-0.5101, -1.571, 2.568), (-0.6964, -1.571, 2.382), (-0.6964, -1.571, 2.962), (-0.5101, -1.571, 2.776), (-1.091, 1.528, 2.568), (-0.9044, 1.528, 2.382), (-0.9044, 1.528, 2.962), (-1.091, 1.528, 2.776), (-0.5101, 1.528, 2.776), (-0.6964, 1.528, 2.962), (-0.6964, 1.528, 2.382), (-0.5101, 1.528, 2.568), (-0.6964, 0.743, 2.382), (-0.5101, 0.743, 2.568), (-1.091, 0.743, 2.568), (-1.091, -0.7708, 2.776), (-0.9044, 0.743, 2.382), (-0.9044, 0.743, 2.962), (-0.6964, 0.743, 2.962), (-0.5101, 0.743, 2.776)], [], [(0, 1, 3, 2), (2, 3, 7, 6), (6, 7, 5, 4), (4, 5, 1, 0), (2, 6, 4, 0), (7, 3, 1, 5), (11, 10, 8, 9), (15, 14, 12, 13), (18, 17, 16, 19), (22, 21, 20, 23), (14, 15, 22, 23), (13, 12, 20, 21), (10, 11, 18, 19), (9, 8, 16, 17), (12, 14, 23, 20), (15, 13, 21, 22), (8, 10, 19, 16), (11, 9, 17, 18), (52, 41, 46, 48), (34, 51, 26, 33), (44, 47, 46, 41, 40, 43, 42, 45), (38, 35, 34, 33, 32, 37, 36, 39), (54, 45, 42, 53), (49, 47, 44, 55), (54, 55, 44, 45), (29, 28, 36, 37), (52, 50, 40, 41), (25, 51, 34, 35), (24, 43, 40, 50), (42, 43, 24, 53), (32, 33, 26, 27), (46, 47, 49, 48), (38, 39, 30, 31), (36, 28, 30, 39), (38, 31, 25, 35), (32, 27, 29, 37), (29, 27, 26, 51, 25, 31, 30, 28), (50, 52, 48, 49, 55, 54, 53, 24)])
_uv = me_cylinder_001.uv_layers.new(name='UVMap')
_uv.uv.foreach_set('vector', [0.1359, 0.7263, 0.1359, 0.7263, 0.1359, 0.7263, 0.1359, 0.7263, 0.1359, 0.7263, 0.1359, 0.7263, 0.1359, 0.7263, 0.1359, 0.7263, 0.1359, 0.7263, 0.1359, 0.7263, 0.1359, 0.7263, 0.1359, 0.7263, 0.1359, 0.7263, 0.1359, 0.7263, 0.1359, 0.7263, 0.1359, 0.7263, 0.1359, 0.7263, 0.1359, 0.7263, 0.1359, 0.7263, 0.1359, 0.7263, 0.1359, 0.7263, 0.1359, 0.7263, 0.1359, 0.7263, 0.1359, 0.7263, 0.1359, 0.7263, 0.1359, 0.7263, 0.1359, 0.7263, 0.1359, 0.7263, 0.1359, 0.7263, 0.1359, 0.7263, 0.1359, 0.7263, 0.1359, 0.7263, 0.1359, 0.7263, 0.1359, 0.7263, 0.1359, 0.7263, 0.1359, 0.7263, 0.1359, 0.7263, 0.1359, 0.7263, 0.1359, 0.7263, 0.1359, 0.7263, 0.1359, 0.7263, 0.1359, 0.7263, 0.1359, 0.7263, 0.1359, 0.7263, 0.1359, 0.7263, 0.1359, 0.7263, 0.1359, 0.7263, 0.1359, 0.7263, 0.1359, 0.7263, 0.1359, 0.7263, 0.1359, 0.7263, 0.1359, 0.7263, 0.1359, 0.7263, 0.1359, 0.7263, 0.1359, 0.7263, 0.1359, 0.7263, 0.1359, 0.7263, 0.1359, 0.7263, 0.1359, 0.7263, 0.1359, 0.7263, 0.1359, 0.7263, 0.1359, 0.7263, 0.1359, 0.7263, 0.1359, 0.7263, 0.1359, 0.7263, 0.1359, 0.7263, 0.1359, 0.7263, 0.1359, 0.7263, 0.1359, 0.7263, 0.1359, 0.7263, 0.1359, 0.7263, 0.1359, 0.7263, 0.1359, 0.7263, 0.1359, 0.7263, 0.1359, 0.7263, 0.1359, 0.7263, 0.1359, 0.7263, 0.1359, 0.7263, 0.1359, 0.7263, 0.1359, 0.7263, 0.1359, 0.7263, 0.1359, 0.7263, 0.1359, 0.7263, 0.1359, 0.7263, 0.1359, 0.7263, 0.1359, 0.7263, 0.1359, 0.7263, 0.1359, 0.7263, 0.1359, 0.7263, 0.1359, 0.7263, 0.1359, 0.7263, 0.1359, 0.7263, 0.1359, 0.7263, 0.1359, 0.7263, 0.1359, 0.7263, 0.1359, 0.7263, 0.1359, 0.7263, 0.1359, 0.7263, 0.1359, 0.7263, 0.1359, 0.7263, 0.1359, 0.7263, 0.1359, 0.7263, 0.1359, 0.7263, 0.1359, 0.7263, 0.1359, 0.7263, 0.1359, 0.7263, 0.1359, 0.7263, 0.1359, 0.7263, 0.1359, 0.7263, 0.1359, 0.7263, 0.1359, 0.7263, 0.1359, 0.7263, 0.1359, 0.7263, 0.1359, 0.7263, 0.1359, 0.7263, 0.1359, 0.7263, 0.1359, 0.7263, 0.1359, 0.7263, 0.1359, 0.7263, 0.1359, 0.7263, 0.1359, 0.7263, 0.1359, 0.7263, 0.1359, 0.7263, 0.1359, 0.7263, 0.1359, 0.7263, 0.1359, 0.7263, 0.1359, 0.7263, 0.1359, 0.7263, 0.1359, 0.7263, 0.1359, 0.7263, 0.1359, 0.7263, 0.1359, 0.7263, 0.1359, 0.7263, 0.1359, 0.7263, 0.1359, 0.7263, 0.1359, 0.7263, 0.1359, 0.7263, 0.1359, 0.7263, 0.1359, 0.7263, 0.1359, 0.7263, 0.1359, 0.7263, 0.1359, 0.7263, 0.1359, 0.7263, 0.1359, 0.7263, 0.1359, 0.7263, 0.1359, 0.7263, 0.1359, 0.7263, 0.1359, 0.7263, 0.1359, 0.7263, 0.1359, 0.7263, 0.1359, 0.7263, 0.1359, 0.7263, 0.1359, 0.7263, 0.1359, 0.7263, 0.1359, 0.7263, 0.1359, 0.7263, 0.1359, 0.7263, 0.1359, 0.7263, 0.1359, 0.7263, 0.1359, 0.7263, 0.1359, 0.7263, 0.1359, 0.7263, 0.1359, 0.7263, 0.1359, 0.7263, 0.1359, 0.7263, 0.1359, 0.7263, 0.1359, 0.7263, 0.1359, 0.7263])
me_cylinder_001.materials.append(mat_material_003)
me_cylinder_001.use_remesh_fix_poles = True
me_cylinder_001.use_remesh_preserve_attributes = False
me_cylinder_001.use_mirror_vertex_groups = False
me_cylinder_001.update()

# ---- objects
ob_cannon = bpy.data.objects.new('cannon', me_cylinder)
ob_base = bpy.data.objects.new('base', me_cylinder_001)

# ---- transforms, parenting, visibility, modifiers, constraints
ob_cannon.location = (-0.5911, -9.917e-08, 2.753)
ob_cannon.rotation_euler = (0.0, 0.5845, 0.0)
ob_cannon.lineart.crease_threshold = 0.0
ob_base.location = (0.0, 0.0, 0.0)
ob_base.lineart.crease_threshold = 0.0

# ---- collection membership
col_collection.objects.link(ob_cannon)
col_collection.objects.link(ob_base)

# ---- scene / render settings (as saved in the file)
scene.frame_start = 1; scene.frame_end = 250; scene.frame_set(80)
scene.render.engine = 'BLENDER_EEVEE_NEXT'
scene.cycles.use_denoising = False
scene.cycles.samples = 128
scene.cycles.sampling_pattern = 'TABULATED_SOBOL'
scene.cycles.use_adaptive_sampling = False
scene.cycles.use_light_tree = False
scene.view_settings.view_transform = 'Filmic'
bpy.context.view_layer.update()

# ---- added for rendering (the .blend has no active camera and no usable light): camera, sun
cam_auto = bpy.data.cameras.new('AutoCamera')
cam_auto.lens = 50.0
cam_auto.sensor_width = 36.0
cam_auto.clip_end = 1000.0
ob_auto_camera = bpy.data.objects.new('AutoCamera', cam_auto)
scene.collection.objects.link(ob_auto_camera)
ob_auto_camera.location = (5.33179, -7.34839, 7.08351)
ob_auto_camera.rotation_euler = (1.09748, -7.21219e-08, 0.694738)
scene.camera = ob_auto_camera
light_auto_sun = bpy.data.lights.new('AutoSun', 'SUN')
light_auto_sun.energy = 3.0
light_auto_sun.angle = 0.0523599
ob_auto_sun = bpy.data.objects.new('AutoSun', light_auto_sun)
scene.collection.objects.link(ob_auto_sun)
ob_auto_sun.rotation_euler = (0.872665, 0.174533, 0.523599)
bpy.context.view_layer.update()
